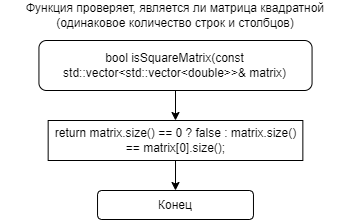

The diagram above was exported from draw.io. Its source (the exported page's mxGraphModel, read from the mxfile embedded in the PNG):
<mxGraphModel dx="1242" dy="543" grid="1" gridSize="10" guides="1" tooltips="1" connect="1" arrows="1" fold="1" page="1" pageScale="1" pageWidth="827" pageHeight="1169" math="0" shadow="0">
  <root>
    <mxCell id="WIyWlLk6GJQsqaUBKTNV-0" />
    <mxCell id="WIyWlLk6GJQsqaUBKTNV-1" parent="WIyWlLk6GJQsqaUBKTNV-0" />
    <mxCell id="Y969xRGPYHfm0dVGzBjY-4" style="edgeStyle=orthogonalEdgeStyle;rounded=0;orthogonalLoop=1;jettySize=auto;html=1;exitX=0.5;exitY=1;exitDx=0;exitDy=0;entryX=0.5;entryY=0;entryDx=0;entryDy=0;" parent="WIyWlLk6GJQsqaUBKTNV-1" source="Y969xRGPYHfm0dVGzBjY-0" target="Y969xRGPYHfm0dVGzBjY-3" edge="1">
      <mxGeometry relative="1" as="geometry" />
    </mxCell>
    <mxCell id="Y969xRGPYHfm0dVGzBjY-0" value="bool isSquareMatrix(const std::vector&amp;lt;std::vector&amp;lt;double&amp;gt;&amp;gt;&amp;amp; matrix)" style="rounded=1;whiteSpace=wrap;html=1;fontSize=12;glass=0;strokeWidth=1;shadow=0;" parent="WIyWlLk6GJQsqaUBKTNV-1" vertex="1">
      <mxGeometry x="118.44" y="40" width="273.12" height="50" as="geometry" />
    </mxCell>
    <mxCell id="Y969xRGPYHfm0dVGzBjY-1" value="Функция проверяет, является ли матрица квадратной (одинаковое количество строк и столбцов)" style="text;html=1;align=center;verticalAlign=middle;whiteSpace=wrap;rounded=0;" parent="WIyWlLk6GJQsqaUBKTNV-1" vertex="1">
      <mxGeometry x="80" width="350" height="30" as="geometry" />
    </mxCell>
    <mxCell id="Y969xRGPYHfm0dVGzBjY-2" value="Конец" style="rounded=1;whiteSpace=wrap;html=1;fontSize=12;glass=0;strokeWidth=1;shadow=0;" parent="WIyWlLk6GJQsqaUBKTNV-1" vertex="1">
      <mxGeometry x="177.03" y="190" width="155.94" height="29" as="geometry" />
    </mxCell>
    <mxCell id="Y969xRGPYHfm0dVGzBjY-5" style="edgeStyle=orthogonalEdgeStyle;rounded=0;orthogonalLoop=1;jettySize=auto;html=1;exitX=0.5;exitY=1;exitDx=0;exitDy=0;entryX=0.5;entryY=0;entryDx=0;entryDy=0;" parent="WIyWlLk6GJQsqaUBKTNV-1" source="Y969xRGPYHfm0dVGzBjY-3" target="Y969xRGPYHfm0dVGzBjY-2" edge="1">
      <mxGeometry relative="1" as="geometry" />
    </mxCell>
    <mxCell id="Y969xRGPYHfm0dVGzBjY-3" value="&lt;div&gt;return matrix.size() == 0 ? false : matrix.size() == matrix[0].size();&lt;br&gt;&lt;/div&gt;" style="rounded=0;whiteSpace=wrap;html=1;" parent="WIyWlLk6GJQsqaUBKTNV-1" vertex="1">
      <mxGeometry x="127.66" y="120" width="254.69" height="40" as="geometry" />
    </mxCell>
  </root>
</mxGraphModel>